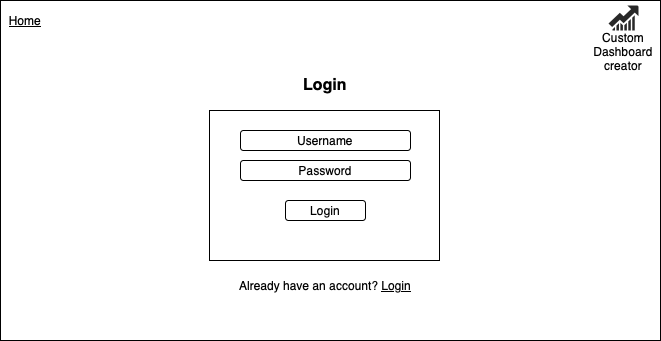

The diagram above was exported from draw.io. Its source (the exported page's mxGraphModel, read from the mxfile embedded in the PNG):
<mxGraphModel dx="1018" dy="661" grid="1" gridSize="10" guides="1" tooltips="1" connect="1" arrows="1" fold="1" page="1" pageScale="1" pageWidth="827" pageHeight="1169" math="0" shadow="0">
  <root>
    <mxCell id="0" />
    <mxCell id="1" parent="0" />
    <mxCell id="qYxkv83QAFT3-bbAGVbu-29" value="" style="rounded=1;whiteSpace=wrap;html=1;fillColor=none;" vertex="1" parent="1">
      <mxGeometry x="300" y="280" width="120" height="60" as="geometry" />
    </mxCell>
    <mxCell id="qYxkv83QAFT3-bbAGVbu-28" value="" style="rounded=1;whiteSpace=wrap;html=1;" vertex="1" parent="1">
      <mxGeometry x="310" y="290" width="100" height="40" as="geometry" />
    </mxCell>
    <mxCell id="qYxkv83QAFT3-bbAGVbu-1" value="" style="rounded=0;whiteSpace=wrap;html=1;fontStyle=0" vertex="1" parent="1">
      <mxGeometry x="90" y="180" width="660" height="340" as="geometry" />
    </mxCell>
    <mxCell id="qYxkv83QAFT3-bbAGVbu-2" value="Home" style="text;html=1;align=center;verticalAlign=middle;whiteSpace=wrap;rounded=0;fontStyle=4" vertex="1" parent="1">
      <mxGeometry x="90" y="190" width="50" height="20" as="geometry" />
    </mxCell>
    <mxCell id="qYxkv83QAFT3-bbAGVbu-9" value="Login" style="text;html=1;align=center;verticalAlign=middle;whiteSpace=wrap;rounded=0;fontStyle=1;strokeColor=none;fontSize=16;" vertex="1" parent="1">
      <mxGeometry x="360" y="230" width="110" height="70" as="geometry" />
    </mxCell>
    <mxCell id="qYxkv83QAFT3-bbAGVbu-18" value="" style="verticalLabelPosition=bottom;sketch=0;html=1;fillColor=#282828;strokeColor=none;verticalAlign=top;pointerEvents=1;align=center;shape=mxgraph.cisco_safe.business_icons.icon10;" vertex="1" parent="1">
      <mxGeometry x="698" y="185" width="30" height="25" as="geometry" />
    </mxCell>
    <mxCell id="qYxkv83QAFT3-bbAGVbu-26" value="Custom Dashboard creator" style="text;html=1;align=center;verticalAlign=middle;whiteSpace=wrap;rounded=0;" vertex="1" parent="1">
      <mxGeometry x="710" y="230" width="6" as="geometry" />
    </mxCell>
    <mxCell id="qYxkv83QAFT3-bbAGVbu-30" value="" style="rounded=0;whiteSpace=wrap;html=1;" vertex="1" parent="1">
      <mxGeometry x="299" y="290" width="230" height="150" as="geometry" />
    </mxCell>
    <mxCell id="qYxkv83QAFT3-bbAGVbu-31" value="Username" style="rounded=1;whiteSpace=wrap;html=1;" vertex="1" parent="1">
      <mxGeometry x="330" y="310" width="170" height="20" as="geometry" />
    </mxCell>
    <mxCell id="qYxkv83QAFT3-bbAGVbu-32" value="Password" style="rounded=1;whiteSpace=wrap;html=1;" vertex="1" parent="1">
      <mxGeometry x="330" y="340" width="170" height="20" as="geometry" />
    </mxCell>
    <mxCell id="qYxkv83QAFT3-bbAGVbu-33" value="Login" style="rounded=1;whiteSpace=wrap;html=1;" vertex="1" parent="1">
      <mxGeometry x="375" y="380" width="80" height="20" as="geometry" />
    </mxCell>
    <mxCell id="qYxkv83QAFT3-bbAGVbu-34" value="Already have an account? &lt;u&gt;Login&lt;/u&gt;" style="text;html=1;align=center;verticalAlign=middle;whiteSpace=wrap;rounded=0;" vertex="1" parent="1">
      <mxGeometry x="290" y="450" width="250" height="30" as="geometry" />
    </mxCell>
  </root>
</mxGraphModel>